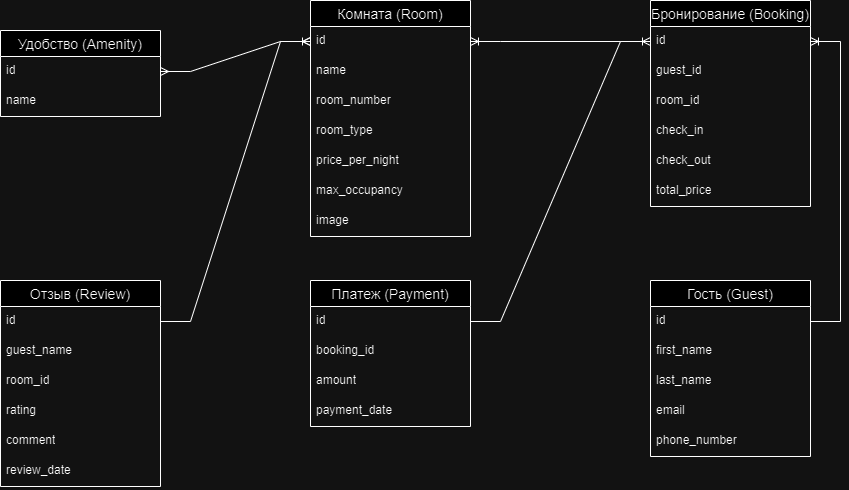

The diagram above was exported from draw.io. Its source (the exported page's mxGraphModel, read from the mxfile embedded in the PNG):
<mxGraphModel dx="1420" dy="686" grid="1" gridSize="10" guides="1" tooltips="1" connect="1" arrows="1" fold="1" page="1" pageScale="1" pageWidth="827" pageHeight="1169" math="0" shadow="0">
  <root>
    <mxCell id="0" />
    <mxCell id="1" parent="0" />
    <mxCell id="5bDSybQ1IBlKG65516ye-1" value="Удобство (Amenity)" style="swimlane;fontStyle=0;childLayout=stackLayout;horizontal=1;startSize=26;horizontalStack=0;resizeParent=1;resizeParentMax=0;resizeLast=0;collapsible=1;marginBottom=0;align=center;fontSize=14;" vertex="1" parent="1">
      <mxGeometry y="110" width="160" height="86" as="geometry" />
    </mxCell>
    <mxCell id="5bDSybQ1IBlKG65516ye-2" value="id" style="text;strokeColor=none;fillColor=none;spacingLeft=4;spacingRight=4;overflow=hidden;rotatable=0;points=[[0,0.5],[1,0.5]];portConstraint=eastwest;fontSize=12;whiteSpace=wrap;html=1;" vertex="1" parent="5bDSybQ1IBlKG65516ye-1">
      <mxGeometry y="26" width="160" height="30" as="geometry" />
    </mxCell>
    <mxCell id="5bDSybQ1IBlKG65516ye-3" value="name" style="text;strokeColor=none;fillColor=none;spacingLeft=4;spacingRight=4;overflow=hidden;rotatable=0;points=[[0,0.5],[1,0.5]];portConstraint=eastwest;fontSize=12;whiteSpace=wrap;html=1;" vertex="1" parent="5bDSybQ1IBlKG65516ye-1">
      <mxGeometry y="56" width="160" height="30" as="geometry" />
    </mxCell>
    <mxCell id="5bDSybQ1IBlKG65516ye-5" value="Комната (Room)" style="swimlane;fontStyle=0;childLayout=stackLayout;horizontal=1;startSize=26;horizontalStack=0;resizeParent=1;resizeParentMax=0;resizeLast=0;collapsible=1;marginBottom=0;align=center;fontSize=14;" vertex="1" parent="1">
      <mxGeometry x="310" y="80" width="160" height="236" as="geometry" />
    </mxCell>
    <mxCell id="5bDSybQ1IBlKG65516ye-6" value="id" style="text;strokeColor=none;fillColor=none;spacingLeft=4;spacingRight=4;overflow=hidden;rotatable=0;points=[[0,0.5],[1,0.5]];portConstraint=eastwest;fontSize=12;whiteSpace=wrap;html=1;" vertex="1" parent="5bDSybQ1IBlKG65516ye-5">
      <mxGeometry y="26" width="160" height="30" as="geometry" />
    </mxCell>
    <mxCell id="5bDSybQ1IBlKG65516ye-7" value="name" style="text;strokeColor=none;fillColor=none;spacingLeft=4;spacingRight=4;overflow=hidden;rotatable=0;points=[[0,0.5],[1,0.5]];portConstraint=eastwest;fontSize=12;whiteSpace=wrap;html=1;" vertex="1" parent="5bDSybQ1IBlKG65516ye-5">
      <mxGeometry y="56" width="160" height="30" as="geometry" />
    </mxCell>
    <mxCell id="5bDSybQ1IBlKG65516ye-8" value="room_number" style="text;strokeColor=none;fillColor=none;spacingLeft=4;spacingRight=4;overflow=hidden;rotatable=0;points=[[0,0.5],[1,0.5]];portConstraint=eastwest;fontSize=12;whiteSpace=wrap;html=1;" vertex="1" parent="5bDSybQ1IBlKG65516ye-5">
      <mxGeometry y="86" width="160" height="30" as="geometry" />
    </mxCell>
    <mxCell id="5bDSybQ1IBlKG65516ye-9" value="room_type" style="text;strokeColor=none;fillColor=none;spacingLeft=4;spacingRight=4;overflow=hidden;rotatable=0;points=[[0,0.5],[1,0.5]];portConstraint=eastwest;fontSize=12;whiteSpace=wrap;html=1;" vertex="1" parent="5bDSybQ1IBlKG65516ye-5">
      <mxGeometry y="116" width="160" height="30" as="geometry" />
    </mxCell>
    <mxCell id="5bDSybQ1IBlKG65516ye-10" value="price_per_night" style="text;strokeColor=none;fillColor=none;spacingLeft=4;spacingRight=4;overflow=hidden;rotatable=0;points=[[0,0.5],[1,0.5]];portConstraint=eastwest;fontSize=12;whiteSpace=wrap;html=1;" vertex="1" parent="5bDSybQ1IBlKG65516ye-5">
      <mxGeometry y="146" width="160" height="30" as="geometry" />
    </mxCell>
    <mxCell id="5bDSybQ1IBlKG65516ye-12" value="max_occupancy" style="text;strokeColor=none;fillColor=none;spacingLeft=4;spacingRight=4;overflow=hidden;rotatable=0;points=[[0,0.5],[1,0.5]];portConstraint=eastwest;fontSize=12;whiteSpace=wrap;html=1;" vertex="1" parent="5bDSybQ1IBlKG65516ye-5">
      <mxGeometry y="176" width="160" height="30" as="geometry" />
    </mxCell>
    <mxCell id="5bDSybQ1IBlKG65516ye-11" value="image" style="text;strokeColor=none;fillColor=none;spacingLeft=4;spacingRight=4;overflow=hidden;rotatable=0;points=[[0,0.5],[1,0.5]];portConstraint=eastwest;fontSize=12;whiteSpace=wrap;html=1;" vertex="1" parent="5bDSybQ1IBlKG65516ye-5">
      <mxGeometry y="206" width="160" height="30" as="geometry" />
    </mxCell>
    <mxCell id="5bDSybQ1IBlKG65516ye-13" value="Гость (Guest)" style="swimlane;fontStyle=0;childLayout=stackLayout;horizontal=1;startSize=26;horizontalStack=0;resizeParent=1;resizeParentMax=0;resizeLast=0;collapsible=1;marginBottom=0;align=center;fontSize=14;" vertex="1" parent="1">
      <mxGeometry x="650" y="360" width="160" height="176" as="geometry" />
    </mxCell>
    <mxCell id="5bDSybQ1IBlKG65516ye-14" value="id" style="text;strokeColor=none;fillColor=none;spacingLeft=4;spacingRight=4;overflow=hidden;rotatable=0;points=[[0,0.5],[1,0.5]];portConstraint=eastwest;fontSize=12;whiteSpace=wrap;html=1;" vertex="1" parent="5bDSybQ1IBlKG65516ye-13">
      <mxGeometry y="26" width="160" height="30" as="geometry" />
    </mxCell>
    <mxCell id="5bDSybQ1IBlKG65516ye-15" value="first_name" style="text;strokeColor=none;fillColor=none;spacingLeft=4;spacingRight=4;overflow=hidden;rotatable=0;points=[[0,0.5],[1,0.5]];portConstraint=eastwest;fontSize=12;whiteSpace=wrap;html=1;" vertex="1" parent="5bDSybQ1IBlKG65516ye-13">
      <mxGeometry y="56" width="160" height="30" as="geometry" />
    </mxCell>
    <mxCell id="5bDSybQ1IBlKG65516ye-16" value="last_name" style="text;strokeColor=none;fillColor=none;spacingLeft=4;spacingRight=4;overflow=hidden;rotatable=0;points=[[0,0.5],[1,0.5]];portConstraint=eastwest;fontSize=12;whiteSpace=wrap;html=1;" vertex="1" parent="5bDSybQ1IBlKG65516ye-13">
      <mxGeometry y="86" width="160" height="30" as="geometry" />
    </mxCell>
    <mxCell id="5bDSybQ1IBlKG65516ye-17" value="email" style="text;strokeColor=none;fillColor=none;spacingLeft=4;spacingRight=4;overflow=hidden;rotatable=0;points=[[0,0.5],[1,0.5]];portConstraint=eastwest;fontSize=12;whiteSpace=wrap;html=1;" vertex="1" parent="5bDSybQ1IBlKG65516ye-13">
      <mxGeometry y="116" width="160" height="30" as="geometry" />
    </mxCell>
    <mxCell id="5bDSybQ1IBlKG65516ye-18" value="phone_number" style="text;strokeColor=none;fillColor=none;spacingLeft=4;spacingRight=4;overflow=hidden;rotatable=0;points=[[0,0.5],[1,0.5]];portConstraint=eastwest;fontSize=12;whiteSpace=wrap;html=1;" vertex="1" parent="5bDSybQ1IBlKG65516ye-13">
      <mxGeometry y="146" width="160" height="30" as="geometry" />
    </mxCell>
    <mxCell id="5bDSybQ1IBlKG65516ye-19" value="Бронирование (Booking)" style="swimlane;fontStyle=0;childLayout=stackLayout;horizontal=1;startSize=26;horizontalStack=0;resizeParent=1;resizeParentMax=0;resizeLast=0;collapsible=1;marginBottom=0;align=center;fontSize=14;" vertex="1" parent="1">
      <mxGeometry x="650" y="80" width="160" height="206" as="geometry" />
    </mxCell>
    <mxCell id="5bDSybQ1IBlKG65516ye-20" value="id" style="text;strokeColor=none;fillColor=none;spacingLeft=4;spacingRight=4;overflow=hidden;rotatable=0;points=[[0,0.5],[1,0.5]];portConstraint=eastwest;fontSize=12;whiteSpace=wrap;html=1;" vertex="1" parent="5bDSybQ1IBlKG65516ye-19">
      <mxGeometry y="26" width="160" height="30" as="geometry" />
    </mxCell>
    <mxCell id="5bDSybQ1IBlKG65516ye-21" value="guest_id" style="text;strokeColor=none;fillColor=none;spacingLeft=4;spacingRight=4;overflow=hidden;rotatable=0;points=[[0,0.5],[1,0.5]];portConstraint=eastwest;fontSize=12;whiteSpace=wrap;html=1;" vertex="1" parent="5bDSybQ1IBlKG65516ye-19">
      <mxGeometry y="56" width="160" height="30" as="geometry" />
    </mxCell>
    <mxCell id="5bDSybQ1IBlKG65516ye-22" value="room_id" style="text;strokeColor=none;fillColor=none;spacingLeft=4;spacingRight=4;overflow=hidden;rotatable=0;points=[[0,0.5],[1,0.5]];portConstraint=eastwest;fontSize=12;whiteSpace=wrap;html=1;" vertex="1" parent="5bDSybQ1IBlKG65516ye-19">
      <mxGeometry y="86" width="160" height="30" as="geometry" />
    </mxCell>
    <mxCell id="5bDSybQ1IBlKG65516ye-23" value="check_in" style="text;strokeColor=none;fillColor=none;spacingLeft=4;spacingRight=4;overflow=hidden;rotatable=0;points=[[0,0.5],[1,0.5]];portConstraint=eastwest;fontSize=12;whiteSpace=wrap;html=1;" vertex="1" parent="5bDSybQ1IBlKG65516ye-19">
      <mxGeometry y="116" width="160" height="30" as="geometry" />
    </mxCell>
    <mxCell id="5bDSybQ1IBlKG65516ye-24" value="check_out" style="text;strokeColor=none;fillColor=none;spacingLeft=4;spacingRight=4;overflow=hidden;rotatable=0;points=[[0,0.5],[1,0.5]];portConstraint=eastwest;fontSize=12;whiteSpace=wrap;html=1;" vertex="1" parent="5bDSybQ1IBlKG65516ye-19">
      <mxGeometry y="146" width="160" height="30" as="geometry" />
    </mxCell>
    <mxCell id="5bDSybQ1IBlKG65516ye-25" value="total_price" style="text;strokeColor=none;fillColor=none;spacingLeft=4;spacingRight=4;overflow=hidden;rotatable=0;points=[[0,0.5],[1,0.5]];portConstraint=eastwest;fontSize=12;whiteSpace=wrap;html=1;" vertex="1" parent="5bDSybQ1IBlKG65516ye-19">
      <mxGeometry y="176" width="160" height="30" as="geometry" />
    </mxCell>
    <mxCell id="5bDSybQ1IBlKG65516ye-26" value="Платеж (Payment)" style="swimlane;fontStyle=0;childLayout=stackLayout;horizontal=1;startSize=26;horizontalStack=0;resizeParent=1;resizeParentMax=0;resizeLast=0;collapsible=1;marginBottom=0;align=center;fontSize=14;" vertex="1" parent="1">
      <mxGeometry x="310" y="360" width="160" height="146" as="geometry" />
    </mxCell>
    <mxCell id="5bDSybQ1IBlKG65516ye-27" value="id" style="text;strokeColor=none;fillColor=none;spacingLeft=4;spacingRight=4;overflow=hidden;rotatable=0;points=[[0,0.5],[1,0.5]];portConstraint=eastwest;fontSize=12;whiteSpace=wrap;html=1;" vertex="1" parent="5bDSybQ1IBlKG65516ye-26">
      <mxGeometry y="26" width="160" height="30" as="geometry" />
    </mxCell>
    <mxCell id="5bDSybQ1IBlKG65516ye-28" value="booking_id" style="text;strokeColor=none;fillColor=none;spacingLeft=4;spacingRight=4;overflow=hidden;rotatable=0;points=[[0,0.5],[1,0.5]];portConstraint=eastwest;fontSize=12;whiteSpace=wrap;html=1;" vertex="1" parent="5bDSybQ1IBlKG65516ye-26">
      <mxGeometry y="56" width="160" height="30" as="geometry" />
    </mxCell>
    <mxCell id="5bDSybQ1IBlKG65516ye-29" value="amount" style="text;strokeColor=none;fillColor=none;spacingLeft=4;spacingRight=4;overflow=hidden;rotatable=0;points=[[0,0.5],[1,0.5]];portConstraint=eastwest;fontSize=12;whiteSpace=wrap;html=1;" vertex="1" parent="5bDSybQ1IBlKG65516ye-26">
      <mxGeometry y="86" width="160" height="30" as="geometry" />
    </mxCell>
    <mxCell id="5bDSybQ1IBlKG65516ye-31" value="payment_date" style="text;strokeColor=none;fillColor=none;spacingLeft=4;spacingRight=4;overflow=hidden;rotatable=0;points=[[0,0.5],[1,0.5]];portConstraint=eastwest;fontSize=12;whiteSpace=wrap;html=1;" vertex="1" parent="5bDSybQ1IBlKG65516ye-26">
      <mxGeometry y="116" width="160" height="30" as="geometry" />
    </mxCell>
    <mxCell id="5bDSybQ1IBlKG65516ye-32" value="Отзыв (Review)" style="swimlane;fontStyle=0;childLayout=stackLayout;horizontal=1;startSize=26;horizontalStack=0;resizeParent=1;resizeParentMax=0;resizeLast=0;collapsible=1;marginBottom=0;align=center;fontSize=14;" vertex="1" parent="1">
      <mxGeometry y="360" width="160" height="206" as="geometry" />
    </mxCell>
    <mxCell id="5bDSybQ1IBlKG65516ye-33" value="id" style="text;strokeColor=none;fillColor=none;spacingLeft=4;spacingRight=4;overflow=hidden;rotatable=0;points=[[0,0.5],[1,0.5]];portConstraint=eastwest;fontSize=12;whiteSpace=wrap;html=1;" vertex="1" parent="5bDSybQ1IBlKG65516ye-32">
      <mxGeometry y="26" width="160" height="30" as="geometry" />
    </mxCell>
    <mxCell id="5bDSybQ1IBlKG65516ye-34" value="guest_name" style="text;strokeColor=none;fillColor=none;spacingLeft=4;spacingRight=4;overflow=hidden;rotatable=0;points=[[0,0.5],[1,0.5]];portConstraint=eastwest;fontSize=12;whiteSpace=wrap;html=1;" vertex="1" parent="5bDSybQ1IBlKG65516ye-32">
      <mxGeometry y="56" width="160" height="30" as="geometry" />
    </mxCell>
    <mxCell id="5bDSybQ1IBlKG65516ye-35" value="room_id" style="text;strokeColor=none;fillColor=none;spacingLeft=4;spacingRight=4;overflow=hidden;rotatable=0;points=[[0,0.5],[1,0.5]];portConstraint=eastwest;fontSize=12;whiteSpace=wrap;html=1;" vertex="1" parent="5bDSybQ1IBlKG65516ye-32">
      <mxGeometry y="86" width="160" height="30" as="geometry" />
    </mxCell>
    <mxCell id="5bDSybQ1IBlKG65516ye-36" value="rating" style="text;strokeColor=none;fillColor=none;spacingLeft=4;spacingRight=4;overflow=hidden;rotatable=0;points=[[0,0.5],[1,0.5]];portConstraint=eastwest;fontSize=12;whiteSpace=wrap;html=1;" vertex="1" parent="5bDSybQ1IBlKG65516ye-32">
      <mxGeometry y="116" width="160" height="30" as="geometry" />
    </mxCell>
    <mxCell id="5bDSybQ1IBlKG65516ye-38" value="comment" style="text;strokeColor=none;fillColor=none;spacingLeft=4;spacingRight=4;overflow=hidden;rotatable=0;points=[[0,0.5],[1,0.5]];portConstraint=eastwest;fontSize=12;whiteSpace=wrap;html=1;" vertex="1" parent="5bDSybQ1IBlKG65516ye-32">
      <mxGeometry y="146" width="160" height="30" as="geometry" />
    </mxCell>
    <mxCell id="5bDSybQ1IBlKG65516ye-37" value="review_date" style="text;strokeColor=none;fillColor=none;spacingLeft=4;spacingRight=4;overflow=hidden;rotatable=0;points=[[0,0.5],[1,0.5]];portConstraint=eastwest;fontSize=12;whiteSpace=wrap;html=1;" vertex="1" parent="5bDSybQ1IBlKG65516ye-32">
      <mxGeometry y="176" width="160" height="30" as="geometry" />
    </mxCell>
    <mxCell id="5bDSybQ1IBlKG65516ye-40" value="" style="edgeStyle=entityRelationEdgeStyle;fontSize=12;html=1;endArrow=ERmany;startArrow=ERmany;rounded=0;" edge="1" parent="1" source="5bDSybQ1IBlKG65516ye-2" target="5bDSybQ1IBlKG65516ye-6">
      <mxGeometry width="100" height="100" relative="1" as="geometry">
        <mxPoint x="240" y="400" as="sourcePoint" />
        <mxPoint x="340" y="300" as="targetPoint" />
      </mxGeometry>
    </mxCell>
    <mxCell id="5bDSybQ1IBlKG65516ye-41" value="" style="edgeStyle=entityRelationEdgeStyle;fontSize=12;html=1;endArrow=ERoneToMany;rounded=0;" edge="1" parent="1" source="5bDSybQ1IBlKG65516ye-14" target="5bDSybQ1IBlKG65516ye-20">
      <mxGeometry width="100" height="100" relative="1" as="geometry">
        <mxPoint x="720" y="400" as="sourcePoint" />
        <mxPoint x="820" y="300" as="targetPoint" />
      </mxGeometry>
    </mxCell>
    <mxCell id="5bDSybQ1IBlKG65516ye-42" value="" style="edgeStyle=entityRelationEdgeStyle;fontSize=12;html=1;endArrow=ERoneToMany;rounded=0;" edge="1" parent="1" source="5bDSybQ1IBlKG65516ye-20" target="5bDSybQ1IBlKG65516ye-6">
      <mxGeometry width="100" height="100" relative="1" as="geometry">
        <mxPoint x="550" y="400" as="sourcePoint" />
        <mxPoint x="650" y="300" as="targetPoint" />
      </mxGeometry>
    </mxCell>
    <mxCell id="5bDSybQ1IBlKG65516ye-43" value="" style="edgeStyle=entityRelationEdgeStyle;fontSize=12;html=1;endArrow=ERoneToMany;rounded=0;" edge="1" parent="1" source="5bDSybQ1IBlKG65516ye-27" target="5bDSybQ1IBlKG65516ye-20">
      <mxGeometry width="100" height="100" relative="1" as="geometry">
        <mxPoint x="550" y="400" as="sourcePoint" />
        <mxPoint x="650" y="300" as="targetPoint" />
      </mxGeometry>
    </mxCell>
    <mxCell id="5bDSybQ1IBlKG65516ye-44" value="" style="edgeStyle=entityRelationEdgeStyle;fontSize=12;html=1;endArrow=ERoneToMany;rounded=0;" edge="1" parent="1" source="5bDSybQ1IBlKG65516ye-33" target="5bDSybQ1IBlKG65516ye-6">
      <mxGeometry width="100" height="100" relative="1" as="geometry">
        <mxPoint x="240" y="410" as="sourcePoint" />
        <mxPoint x="390" y="390" as="targetPoint" />
      </mxGeometry>
    </mxCell>
  </root>
</mxGraphModel>